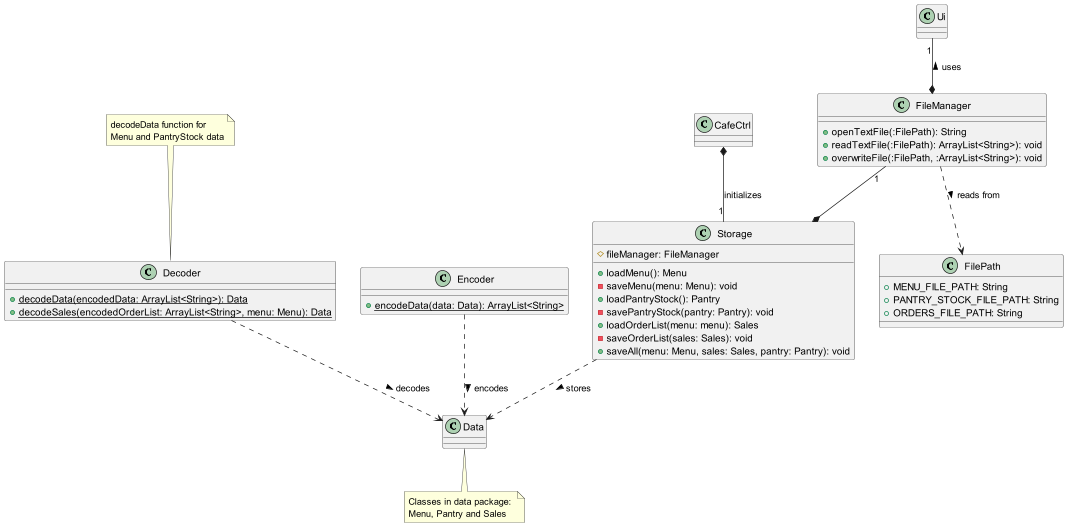

The diagram above was rendered by PlantUML. Its source (embedded in the PNG):
@startuml
'https://plantuml.com/class-diagram

class Storage {
    # fileManager: FileManager
    + loadMenu(): Menu
    - saveMenu(menu: Menu): void
    + loadPantryStock(): Pantry
    - savePantryStock(pantry: Pantry): void
    + loadOrderList(menu: menu): Sales
    - saveOrderList(sales: Sales): void
    + saveAll(menu: Menu, sales: Sales, pantry: Pantry): void
}

class Data
note bottom of Data: Classes in data package: \nMenu, Pantry and Sales

class Ui

class FilePath {
    + MENU_FILE_PATH: String
    + PANTRY_STOCK_FILE_PATH: String
    + ORDERS_FILE_PATH: String
}

class FileManager {
    + openTextFile(:FilePath): String
    + readTextFile(:FilePath): ArrayList<String>): void
    + overwriteFile(:FilePath, :ArrayList<String>): void
}

class Decoder {
    + {static} decodeData(encodedData: ArrayList<String>): Data
    + {static} decodeSales(encodedOrderList: ArrayList<String>, menu: Menu): Data
}
note top of Decoder: decodeData function for\nMenu and PantryStock data

class Encoder {
    + {static} encodeData(data: Data): ArrayList<String>
}

CafeCtrl *-- "1" Storage: initializes

FileManager "1" --* Storage
Storage ..> Data: stores >
Ui "1" --* FileManager : uses <

FileManager ..> FilePath: reads from >

Encoder ..> Data: encodes >

Decoder ..> Data: decodes >
@enduml